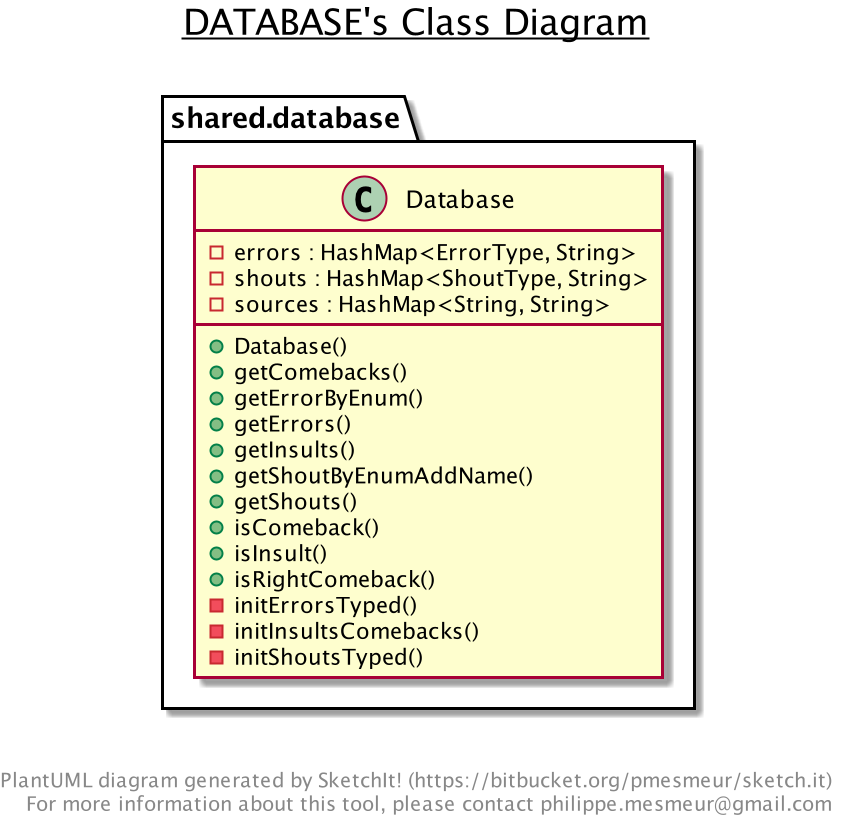

The diagram above was rendered by PlantUML. Its source (embedded in the PNG):
@startuml

title __DATABASE's Class Diagram__\n

  namespace shared.database {
    class shared.database.Database {
        - errors : HashMap<ErrorType, String>
        - shouts : HashMap<ShoutType, String>
        - sources : HashMap<String, String>
        + Database()
        + getComebacks()
        + getErrorByEnum()
        + getErrors()
        + getInsults()
        + getShoutByEnumAddName()
        + getShouts()
        + isComeback()
        + isInsult()
        + isRightComeback()
        - initErrorsTyped()
        - initInsultsComebacks()
        - initShoutsTyped()
    }
  }
  



right footer


PlantUML diagram generated by SketchIt! (https://bitbucket.org/pmesmeur/sketch.it)
For more information about this tool, please contact philippe.mesmeur@gmail.com
endfooter

@enduml